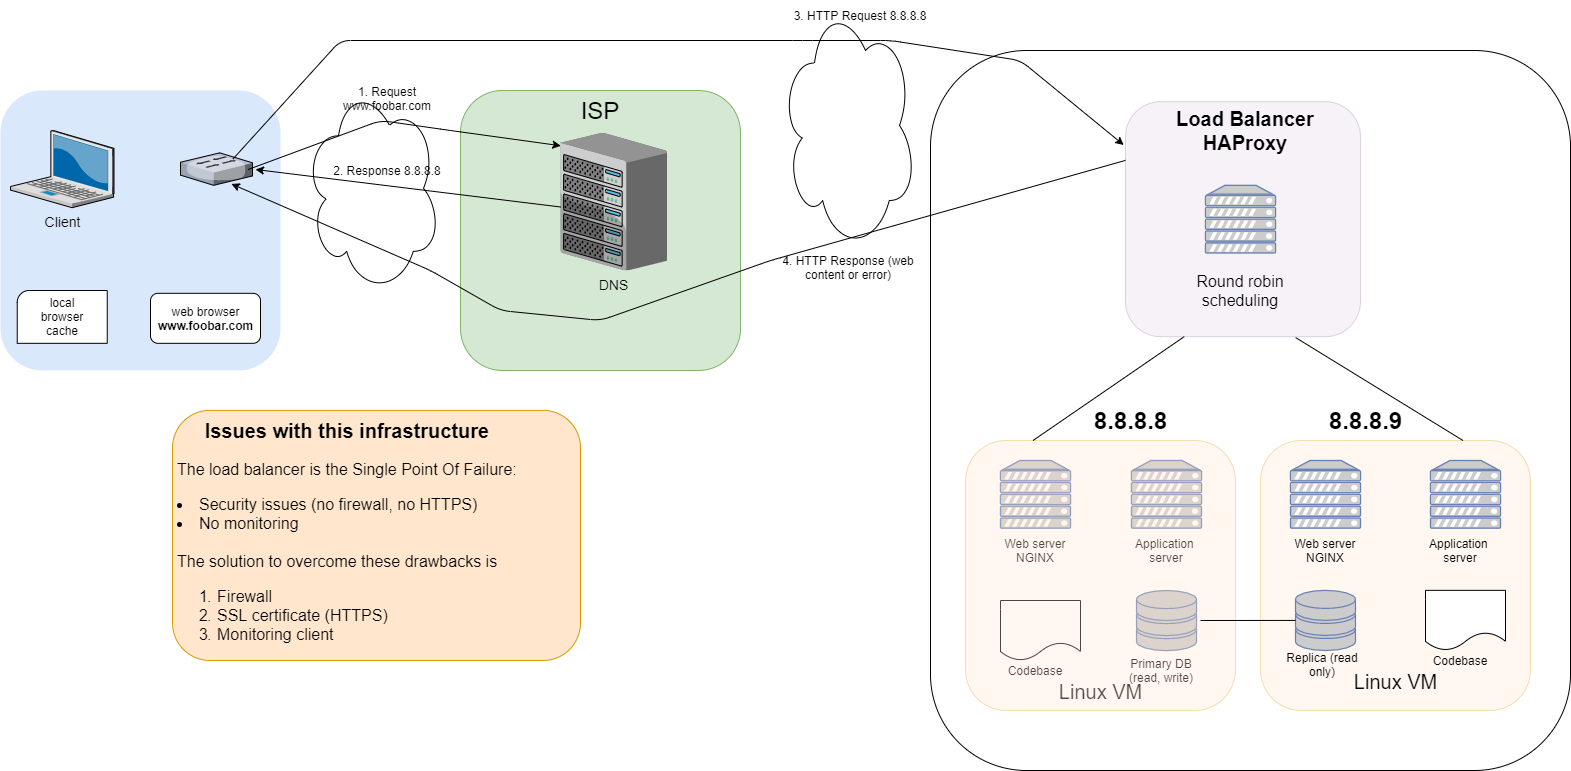

The diagram above was exported from draw.io. Its source (the exported page's mxGraphModel, read from the mxfile embedded in the PNG):
<mxGraphModel dx="1024" dy="592" grid="1" gridSize="10" guides="1" tooltips="1" connect="1" arrows="1" fold="1" page="1" pageScale="1" pageWidth="827" pageHeight="1169" math="0" shadow="0">
  <root>
    <mxCell id="0" />
    <mxCell id="1" parent="0" />
    <mxCell id="JwSv2rP52eEcyNlCw4Y2-1" value="" style="whiteSpace=wrap;html=1;fillColor=#dae8fc;fontSize=14;strokeColor=none;verticalAlign=top;rounded=1;" parent="1" vertex="1">
      <mxGeometry x="110" y="630" width="280" height="280" as="geometry" />
    </mxCell>
    <mxCell id="JwSv2rP52eEcyNlCw4Y2-2" value="Client" style="verticalLabelPosition=bottom;aspect=fixed;html=1;verticalAlign=top;strokeColor=none;shape=mxgraph.citrix.laptop_2;fillColor=#66B2FF;gradientColor=#0066CC;fontSize=14;" parent="1" vertex="1">
      <mxGeometry x="120" y="670" width="103.49" height="77.18" as="geometry" />
    </mxCell>
    <mxCell id="JwSv2rP52eEcyNlCw4Y2-6" value="" style="verticalLabelPosition=bottom;verticalAlign=top;html=1;shape=mxgraph.basic.corner_round_rect;dx=6;" parent="1" vertex="1">
      <mxGeometry x="126.74" y="830" width="90" height="52.82" as="geometry" />
    </mxCell>
    <mxCell id="JwSv2rP52eEcyNlCw4Y2-7" value="local browser cache" style="text;html=1;strokeColor=none;fillColor=none;align=center;verticalAlign=middle;whiteSpace=wrap;rounded=0;" parent="1" vertex="1">
      <mxGeometry x="136.74" y="831.41" width="70" height="50" as="geometry" />
    </mxCell>
    <mxCell id="JwSv2rP52eEcyNlCw4Y2-17" value="web browser&lt;br&gt;&lt;b&gt;www.foobar.com&lt;/b&gt;" style="html=1;rounded=1;" parent="1" vertex="1">
      <mxGeometry x="260" y="832.8199999999999" width="110" height="50" as="geometry" />
    </mxCell>
    <mxCell id="JwSv2rP52eEcyNlCw4Y2-18" value="" style="verticalLabelPosition=bottom;aspect=fixed;html=1;verticalAlign=top;strokeColor=none;shape=mxgraph.citrix.switch;fillColor=#66B2FF;gradientColor=#0066CC;fontSize=14;" parent="1" vertex="1">
      <mxGeometry x="290" y="692.35" width="72" height="32.48" as="geometry" />
    </mxCell>
    <mxCell id="JwSv2rP52eEcyNlCw4Y2-19" value="" style="ellipse;shape=cloud;whiteSpace=wrap;html=1;" parent="1" vertex="1">
      <mxGeometry x="414" y="622.82" width="136" height="210" as="geometry" />
    </mxCell>
    <mxCell id="JwSv2rP52eEcyNlCw4Y2-20" value="&lt;font style=&quot;font-size: 24px&quot;&gt;ISP&lt;/font&gt;" style="whiteSpace=wrap;html=1;fillColor=#d5e8d4;fontSize=14;strokeColor=#82b366;verticalAlign=top;rounded=1;" parent="1" vertex="1">
      <mxGeometry x="570" y="630" width="280" height="280" as="geometry" />
    </mxCell>
    <mxCell id="JwSv2rP52eEcyNlCw4Y2-21" value="DNS" style="verticalLabelPosition=bottom;aspect=fixed;html=1;verticalAlign=top;strokeColor=none;shape=mxgraph.citrix.chassis;fillColor=#66B2FF;gradientColor=#0066CC;fontSize=14;" parent="1" vertex="1">
      <mxGeometry x="670" y="672.35" width="106.63" height="137.65" as="geometry" />
    </mxCell>
    <mxCell id="JwSv2rP52eEcyNlCw4Y2-24" value="" style="endArrow=classic;html=1;exitX=0.939;exitY=0.513;exitDx=0;exitDy=0;exitPerimeter=0;entryX=0.003;entryY=0.094;entryDx=0;entryDy=0;entryPerimeter=0;" parent="1" source="JwSv2rP52eEcyNlCw4Y2-18" target="JwSv2rP52eEcyNlCw4Y2-21" edge="1">
      <mxGeometry width="50" height="50" relative="1" as="geometry">
        <mxPoint x="530" y="890" as="sourcePoint" />
        <mxPoint x="580" y="840" as="targetPoint" />
        <Array as="points">
          <mxPoint x="490" y="660" />
          <mxPoint x="560" y="670" />
        </Array>
      </mxGeometry>
    </mxCell>
    <mxCell id="JwSv2rP52eEcyNlCw4Y2-25" value="1. Request www.foobar.com" style="text;html=1;strokeColor=none;fillColor=none;align=center;verticalAlign=middle;whiteSpace=wrap;rounded=0;" parent="1" vertex="1">
      <mxGeometry x="424" y="622.8199999999999" width="146" height="30" as="geometry" />
    </mxCell>
    <mxCell id="JwSv2rP52eEcyNlCw4Y2-29" value="" style="whiteSpace=wrap;html=1;fontSize=14;verticalAlign=top;rounded=1;" parent="1" vertex="1">
      <mxGeometry x="1040" y="590" width="640" height="720" as="geometry" />
    </mxCell>
    <mxCell id="JwSv2rP52eEcyNlCw4Y2-30" value="" style="ellipse;shape=cloud;whiteSpace=wrap;html=1;" parent="1" vertex="1">
      <mxGeometry x="890" y="540" width="136" height="250" as="geometry" />
    </mxCell>
    <mxCell id="JwSv2rP52eEcyNlCw4Y2-31" value="" style="fontColor=#0066CC;verticalAlign=top;verticalLabelPosition=bottom;labelPosition=center;align=center;html=1;outlineConnect=0;fillColor=#CCCCCC;strokeColor=#6881B3;gradientColor=none;gradientDirection=north;strokeWidth=2;shape=mxgraph.networks.server;" parent="1" vertex="1">
      <mxGeometry x="1110" y="1000" width="70" height="67.65" as="geometry" />
    </mxCell>
    <mxCell id="JwSv2rP52eEcyNlCw4Y2-32" value="" style="fontColor=#0066CC;verticalAlign=top;verticalLabelPosition=bottom;labelPosition=center;align=center;html=1;outlineConnect=0;fillColor=#CCCCCC;strokeColor=#6881B3;gradientColor=none;gradientDirection=north;strokeWidth=2;shape=mxgraph.networks.server;" parent="1" vertex="1">
      <mxGeometry x="1241" y="1000" width="70" height="67.65" as="geometry" />
    </mxCell>
    <mxCell id="JwSv2rP52eEcyNlCw4Y2-33" value="" style="fontColor=#0066CC;verticalAlign=top;verticalLabelPosition=bottom;labelPosition=center;align=center;html=1;outlineConnect=0;fillColor=#CCCCCC;strokeColor=#6881B3;gradientColor=none;gradientDirection=north;strokeWidth=2;shape=mxgraph.networks.storage;" parent="1" vertex="1">
      <mxGeometry x="1246" y="1130" width="60" height="60.15" as="geometry" />
    </mxCell>
    <mxCell id="JwSv2rP52eEcyNlCw4Y2-34" value="" style="shape=document;whiteSpace=wrap;html=1;boundedLbl=1;" parent="1" vertex="1">
      <mxGeometry x="1110" y="1140" width="80" height="60" as="geometry" />
    </mxCell>
    <mxCell id="JwSv2rP52eEcyNlCw4Y2-36" value="Web server&lt;br&gt;NGINX" style="text;html=1;strokeColor=none;fillColor=none;align=center;verticalAlign=middle;whiteSpace=wrap;rounded=0;" parent="1" vertex="1">
      <mxGeometry x="1100" y="1080" width="90" height="20" as="geometry" />
    </mxCell>
    <mxCell id="JwSv2rP52eEcyNlCw4Y2-37" value="Application&amp;nbsp; server" style="text;html=1;strokeColor=none;fillColor=none;align=center;verticalAlign=middle;whiteSpace=wrap;rounded=0;" parent="1" vertex="1">
      <mxGeometry x="1231" y="1080" width="90" height="20" as="geometry" />
    </mxCell>
    <mxCell id="JwSv2rP52eEcyNlCw4Y2-38" value="Primary DB (read, write)" style="text;html=1;strokeColor=none;fillColor=none;align=center;verticalAlign=middle;whiteSpace=wrap;rounded=0;" parent="1" vertex="1">
      <mxGeometry x="1226" y="1200" width="90" height="20" as="geometry" />
    </mxCell>
    <mxCell id="JwSv2rP52eEcyNlCw4Y2-39" value="Codebase" style="text;html=1;strokeColor=none;fillColor=none;align=center;verticalAlign=middle;whiteSpace=wrap;rounded=0;" parent="1" vertex="1">
      <mxGeometry x="1100" y="1200" width="90" height="20" as="geometry" />
    </mxCell>
    <mxCell id="JwSv2rP52eEcyNlCw4Y2-43" value="" style="whiteSpace=wrap;html=1;aspect=fixed;fillColor=#e1d5e7;strokeColor=#9673a6;opacity=30;rounded=1;" parent="1" vertex="1">
      <mxGeometry x="1235" y="641.15" width="235" height="235" as="geometry" />
    </mxCell>
    <mxCell id="JwSv2rP52eEcyNlCw4Y2-44" value="8.8.8.8" style="text;strokeColor=none;fillColor=none;html=1;fontSize=24;fontStyle=1;verticalAlign=middle;align=center;" parent="1" vertex="1">
      <mxGeometry x="1165" y="940" width="150" height="40" as="geometry" />
    </mxCell>
    <mxCell id="JwSv2rP52eEcyNlCw4Y2-45" value="&lt;span style=&quot;font-weight: normal&quot;&gt;&lt;font style=&quot;font-size: 20px&quot;&gt;Linux VM&lt;/font&gt;&lt;/span&gt;" style="text;strokeColor=none;fillColor=none;html=1;fontSize=24;fontStyle=1;verticalAlign=middle;align=center;" parent="1" vertex="1">
      <mxGeometry x="1160" y="1210" width="100" height="40" as="geometry" />
    </mxCell>
    <mxCell id="JwSv2rP52eEcyNlCw4Y2-47" value="3.&amp;nbsp;HTTP Request 8.8.8.8" style="text;html=1;strokeColor=none;fillColor=none;align=center;verticalAlign=middle;whiteSpace=wrap;rounded=0;" parent="1" vertex="1">
      <mxGeometry x="890" y="540" width="160" height="30" as="geometry" />
    </mxCell>
    <mxCell id="JwSv2rP52eEcyNlCw4Y2-49" value="" style="endArrow=classic;html=1;exitX=0;exitY=0.25;exitDx=0;exitDy=0;entryX=0.706;entryY=0.956;entryDx=0;entryDy=0;entryPerimeter=0;" parent="1" source="JwSv2rP52eEcyNlCw4Y2-43" target="JwSv2rP52eEcyNlCw4Y2-18" edge="1">
      <mxGeometry width="50" height="50" relative="1" as="geometry">
        <mxPoint x="860" y="810" as="sourcePoint" />
        <mxPoint x="910" y="760" as="targetPoint" />
        <Array as="points">
          <mxPoint x="880" y="800" />
          <mxPoint x="710" y="860" />
          <mxPoint x="610" y="850" />
          <mxPoint x="540" y="810" />
        </Array>
      </mxGeometry>
    </mxCell>
    <mxCell id="JwSv2rP52eEcyNlCw4Y2-50" value="&lt;h1 style=&quot;text-align: center&quot;&gt;&lt;font style=&quot;font-size: 20px&quot;&gt;Issues with this infrastructure&lt;/font&gt;&lt;/h1&gt;&lt;p style=&quot;font-size: 16px&quot;&gt;&lt;span&gt;The load balancer is the Single Point Of Failure:&lt;/span&gt;&lt;br&gt;&lt;/p&gt;&lt;li style=&quot;box-sizing: border-box ; font-size: 16px&quot;&gt;&lt;font style=&quot;font-size: 16px&quot;&gt;Security issues (no firewall, no HTTPS)&lt;/font&gt;&lt;/li&gt;&lt;li style=&quot;box-sizing: border-box ; font-size: 16px&quot;&gt;&lt;font style=&quot;font-size: 16px&quot;&gt;No monitoring&lt;/font&gt;&lt;/li&gt;&lt;span style=&quot;font-size: 16px&quot;&gt;&lt;br&gt;The solution to overcome these drawbacks is&lt;br&gt;&lt;ol&gt;&lt;li&gt;Firewall&lt;/li&gt;&lt;li&gt;SSL certificate (HTTPS)&lt;/li&gt;&lt;li&gt;Monitoring client&lt;/li&gt;&lt;/ol&gt;&lt;br&gt;&lt;/span&gt;" style="text;html=1;strokeColor=#d79b00;fillColor=#ffe6cc;spacing=5;spacingTop=-20;whiteSpace=wrap;overflow=hidden;rounded=1;" parent="1" vertex="1">
      <mxGeometry x="282" y="949.85" width="408" height="250.15" as="geometry" />
    </mxCell>
    <mxCell id="QpDwfU3ZNBfnkspc_X2b-2" value="" style="whiteSpace=wrap;html=1;aspect=fixed;fillColor=#ffe6cc;strokeColor=#d79b00;opacity=30;rounded=1;" parent="1" vertex="1">
      <mxGeometry x="1370" y="980" width="270" height="270" as="geometry" />
    </mxCell>
    <mxCell id="QpDwfU3ZNBfnkspc_X2b-3" value="&lt;span style=&quot;font-weight: normal&quot;&gt;&lt;font style=&quot;font-size: 20px&quot;&gt;Linux VM&lt;/font&gt;&lt;/span&gt;" style="text;strokeColor=none;fillColor=none;html=1;fontSize=24;fontStyle=1;verticalAlign=middle;align=center;" parent="1" vertex="1">
      <mxGeometry x="1455" y="1200" width="100" height="40" as="geometry" />
    </mxCell>
    <mxCell id="QpDwfU3ZNBfnkspc_X2b-4" value="" style="fontColor=#0066CC;verticalAlign=top;verticalLabelPosition=bottom;labelPosition=center;align=center;html=1;outlineConnect=0;fillColor=#CCCCCC;strokeColor=#6881B3;gradientColor=none;gradientDirection=north;strokeWidth=2;shape=mxgraph.networks.server;" parent="1" vertex="1">
      <mxGeometry x="1400" y="1000" width="70" height="67.65" as="geometry" />
    </mxCell>
    <mxCell id="QpDwfU3ZNBfnkspc_X2b-5" value="" style="fontColor=#0066CC;verticalAlign=top;verticalLabelPosition=bottom;labelPosition=center;align=center;html=1;outlineConnect=0;fillColor=#CCCCCC;strokeColor=#6881B3;gradientColor=none;gradientDirection=north;strokeWidth=2;shape=mxgraph.networks.server;" parent="1" vertex="1">
      <mxGeometry x="1540" y="1000" width="70" height="67.65" as="geometry" />
    </mxCell>
    <mxCell id="QpDwfU3ZNBfnkspc_X2b-6" value="" style="shape=document;whiteSpace=wrap;html=1;boundedLbl=1;" parent="1" vertex="1">
      <mxGeometry x="1535" y="1129.85" width="80" height="60" as="geometry" />
    </mxCell>
    <mxCell id="QpDwfU3ZNBfnkspc_X2b-7" value="" style="fontColor=#0066CC;verticalAlign=top;verticalLabelPosition=bottom;labelPosition=center;align=center;html=1;outlineConnect=0;fillColor=#CCCCCC;strokeColor=#6881B3;gradientColor=none;gradientDirection=north;strokeWidth=2;shape=mxgraph.networks.storage;" parent="1" vertex="1">
      <mxGeometry x="1405" y="1129.85" width="60" height="60.15" as="geometry" />
    </mxCell>
    <mxCell id="QpDwfU3ZNBfnkspc_X2b-8" value="Web server&lt;br&gt;NGINX" style="text;html=1;strokeColor=none;fillColor=none;align=center;verticalAlign=middle;whiteSpace=wrap;rounded=0;" parent="1" vertex="1">
      <mxGeometry x="1390" y="1080" width="90" height="20" as="geometry" />
    </mxCell>
    <mxCell id="QpDwfU3ZNBfnkspc_X2b-9" value="Application&amp;nbsp; server" style="text;html=1;strokeColor=none;fillColor=none;align=center;verticalAlign=middle;whiteSpace=wrap;rounded=0;" parent="1" vertex="1">
      <mxGeometry x="1525" y="1080" width="90" height="20" as="geometry" />
    </mxCell>
    <mxCell id="QpDwfU3ZNBfnkspc_X2b-10" value="Codebase" style="text;html=1;strokeColor=none;fillColor=none;align=center;verticalAlign=middle;whiteSpace=wrap;rounded=0;" parent="1" vertex="1">
      <mxGeometry x="1525" y="1190.15" width="90" height="20" as="geometry" />
    </mxCell>
    <mxCell id="QpDwfU3ZNBfnkspc_X2b-11" value="Replica (read only)" style="text;html=1;strokeColor=none;fillColor=none;align=center;verticalAlign=middle;whiteSpace=wrap;rounded=0;" parent="1" vertex="1">
      <mxGeometry x="1387" y="1194.15" width="90" height="20" as="geometry" />
    </mxCell>
    <mxCell id="QpDwfU3ZNBfnkspc_X2b-13" value="" style="whiteSpace=wrap;html=1;aspect=fixed;fillColor=#ffe6cc;strokeColor=#d79b00;opacity=30;rounded=1;" parent="1" vertex="1">
      <mxGeometry x="1075" y="980" width="270" height="270" as="geometry" />
    </mxCell>
    <mxCell id="QpDwfU3ZNBfnkspc_X2b-14" value="" style="fontColor=#0066CC;verticalAlign=top;verticalLabelPosition=bottom;labelPosition=center;align=center;html=1;outlineConnect=0;fillColor=#CCCCCC;strokeColor=#6881B3;gradientColor=none;gradientDirection=north;strokeWidth=2;shape=mxgraph.networks.server;" parent="1" vertex="1">
      <mxGeometry x="1315" y="724.83" width="70" height="67.65" as="geometry" />
    </mxCell>
    <mxCell id="QpDwfU3ZNBfnkspc_X2b-15" value="&lt;font style=&quot;font-size: 20px&quot;&gt;&lt;b&gt;Load Balancer&lt;br&gt;HAProxy&lt;br&gt;&lt;/b&gt;&lt;/font&gt;" style="text;html=1;strokeColor=none;fillColor=none;align=center;verticalAlign=middle;whiteSpace=wrap;rounded=0;opacity=30;" parent="1" vertex="1">
      <mxGeometry x="1280" y="660" width="150" height="20" as="geometry" />
    </mxCell>
    <mxCell id="QpDwfU3ZNBfnkspc_X2b-18" value="" style="endArrow=none;html=1;entryX=0;entryY=0.5;entryDx=0;entryDy=0;entryPerimeter=0;" parent="1" target="QpDwfU3ZNBfnkspc_X2b-7" edge="1">
      <mxGeometry width="50" height="50" relative="1" as="geometry">
        <mxPoint x="1310" y="1160" as="sourcePoint" />
        <mxPoint x="1360" y="1100" as="targetPoint" />
      </mxGeometry>
    </mxCell>
    <mxCell id="QpDwfU3ZNBfnkspc_X2b-19" value="" style="endArrow=none;html=1;entryX=0.25;entryY=1;entryDx=0;entryDy=0;exitX=0.25;exitY=0;exitDx=0;exitDy=0;" parent="1" source="QpDwfU3ZNBfnkspc_X2b-13" target="JwSv2rP52eEcyNlCw4Y2-43" edge="1">
      <mxGeometry width="50" height="50" relative="1" as="geometry">
        <mxPoint x="1310" y="1150" as="sourcePoint" />
        <mxPoint x="1360" y="1100" as="targetPoint" />
      </mxGeometry>
    </mxCell>
    <mxCell id="QpDwfU3ZNBfnkspc_X2b-20" value="" style="endArrow=none;html=1;entryX=0.724;entryY=1.004;entryDx=0;entryDy=0;entryPerimeter=0;exitX=0.75;exitY=0;exitDx=0;exitDy=0;" parent="1" source="QpDwfU3ZNBfnkspc_X2b-2" target="JwSv2rP52eEcyNlCw4Y2-43" edge="1">
      <mxGeometry width="50" height="50" relative="1" as="geometry">
        <mxPoint x="1310" y="1150" as="sourcePoint" />
        <mxPoint x="1360" y="1100" as="targetPoint" />
      </mxGeometry>
    </mxCell>
    <mxCell id="QpDwfU3ZNBfnkspc_X2b-21" value="&lt;font style=&quot;font-size: 16px&quot;&gt;Round robin scheduling&lt;/font&gt;" style="text;html=1;strokeColor=none;fillColor=none;align=center;verticalAlign=middle;whiteSpace=wrap;rounded=0;opacity=30;" parent="1" vertex="1">
      <mxGeometry x="1280" y="820" width="140" height="20" as="geometry" />
    </mxCell>
    <mxCell id="30KxCCrzqWTTgfRw9mbq-1" value="" style="endArrow=classic;html=1;entryX=-0.006;entryY=0.147;entryDx=0;entryDy=0;entryPerimeter=0;exitX=0.728;exitY=0.192;exitDx=0;exitDy=0;exitPerimeter=0;" parent="1" edge="1">
      <mxGeometry width="50" height="50" relative="1" as="geometry">
        <mxPoint x="342.41599999999994" y="698.5861599999998" as="sourcePoint" />
        <mxPoint x="1233.23" y="684.5150000000001" as="targetPoint" />
        <Array as="points">
          <mxPoint x="450" y="580" />
          <mxPoint x="912" y="580" />
          <mxPoint x="1000" y="580" />
          <mxPoint x="1130" y="600" />
        </Array>
      </mxGeometry>
    </mxCell>
    <mxCell id="30KxCCrzqWTTgfRw9mbq-3" value="" style="endArrow=classic;html=1;exitX=0.004;exitY=0.539;exitDx=0;exitDy=0;exitPerimeter=0;" parent="1" edge="1">
      <mxGeometry width="50" height="50" relative="1" as="geometry">
        <mxPoint x="670.42652" y="746.5433499999999" as="sourcePoint" />
        <mxPoint x="365" y="709" as="targetPoint" />
      </mxGeometry>
    </mxCell>
    <mxCell id="30KxCCrzqWTTgfRw9mbq-4" value="2. Response 8.8.8.8" style="text;html=1;strokeColor=none;fillColor=none;align=center;verticalAlign=middle;whiteSpace=wrap;rounded=0;" parent="1" vertex="1">
      <mxGeometry x="424" y="694.8299999999999" width="146" height="30" as="geometry" />
    </mxCell>
    <mxCell id="Q6zXZxGTb8yAH4vCCIhp-1" value="4. HTTP Response (web content or error)" style="text;html=1;strokeColor=none;fillColor=none;align=center;verticalAlign=middle;whiteSpace=wrap;rounded=0;" vertex="1" parent="1">
      <mxGeometry x="885" y="792.4799999999999" width="146" height="30" as="geometry" />
    </mxCell>
    <mxCell id="Q6zXZxGTb8yAH4vCCIhp-2" value="8.8.8.9" style="text;strokeColor=none;fillColor=none;html=1;fontSize=24;fontStyle=1;verticalAlign=middle;align=center;" vertex="1" parent="1">
      <mxGeometry x="1400" y="940" width="150" height="40" as="geometry" />
    </mxCell>
  </root>
</mxGraphModel>